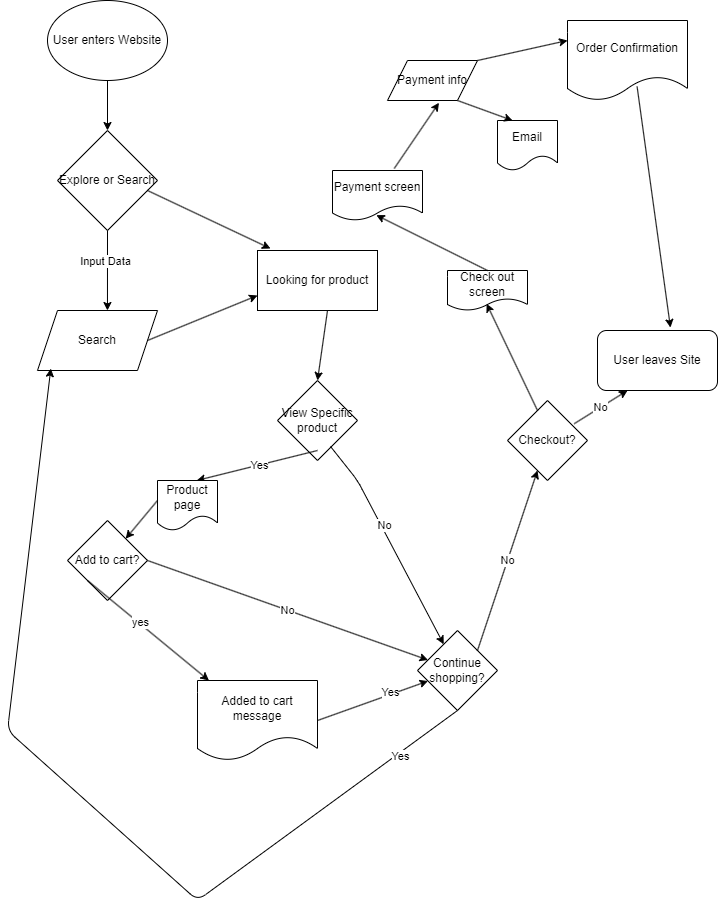

The diagram above was exported from draw.io. Its source (the exported page's mxGraphModel, read from the mxfile embedded in the PNG):
<mxGraphModel dx="549" dy="1092" grid="1" gridSize="10" guides="1" tooltips="1" connect="1" arrows="1" fold="1" page="1" pageScale="1" pageWidth="850" pageHeight="1100" math="0" shadow="0">
  <root>
    <mxCell id="0" />
    <mxCell id="1" parent="0" />
    <mxCell id="10" value="User enters Website" style="ellipse;whiteSpace=wrap;html=1;" vertex="1" parent="1">
      <mxGeometry x="50" y="20" width="120" height="80" as="geometry" />
    </mxCell>
    <mxCell id="12" value="" style="endArrow=classic;html=1;" edge="1" parent="1">
      <mxGeometry width="50" height="50" relative="1" as="geometry">
        <mxPoint x="110" y="100" as="sourcePoint" />
        <mxPoint x="110" y="150" as="targetPoint" />
      </mxGeometry>
    </mxCell>
    <mxCell id="14" value="Explore or Search" style="rhombus;whiteSpace=wrap;html=1;" vertex="1" parent="1">
      <mxGeometry x="60" y="150" width="100" height="100" as="geometry" />
    </mxCell>
    <mxCell id="15" value="Search" style="shape=parallelogram;perimeter=parallelogramPerimeter;whiteSpace=wrap;html=1;fixedSize=1;" vertex="1" parent="1">
      <mxGeometry x="40" y="330" width="120" height="60" as="geometry" />
    </mxCell>
    <mxCell id="16" value="" style="endArrow=classic;html=1;entryX=0.583;entryY=0;entryDx=0;entryDy=0;entryPerimeter=0;exitX=0.5;exitY=1;exitDx=0;exitDy=0;" edge="1" parent="1" source="14" target="15">
      <mxGeometry width="50" height="50" relative="1" as="geometry">
        <mxPoint x="110" y="260" as="sourcePoint" />
        <mxPoint x="160" y="210" as="targetPoint" />
      </mxGeometry>
    </mxCell>
    <mxCell id="17" value="Input Data" style="edgeLabel;html=1;align=center;verticalAlign=middle;resizable=0;points=[];" vertex="1" connectable="0" parent="16">
      <mxGeometry x="-0.25" y="-2" relative="1" as="geometry">
        <mxPoint as="offset" />
      </mxGeometry>
    </mxCell>
    <mxCell id="18" value="Looking for product" style="rounded=0;whiteSpace=wrap;html=1;" vertex="1" parent="1">
      <mxGeometry x="260" y="270" width="120" height="60" as="geometry" />
    </mxCell>
    <mxCell id="19" value="" style="endArrow=classic;html=1;entryX=0.108;entryY=-0.033;entryDx=0;entryDy=0;entryPerimeter=0;" edge="1" parent="1" target="18">
      <mxGeometry width="50" height="50" relative="1" as="geometry">
        <mxPoint x="150" y="210" as="sourcePoint" />
        <mxPoint x="200" y="160" as="targetPoint" />
      </mxGeometry>
    </mxCell>
    <mxCell id="20" value="" style="endArrow=classic;html=1;entryX=0;entryY=0.75;entryDx=0;entryDy=0;" edge="1" parent="1" target="18">
      <mxGeometry width="50" height="50" relative="1" as="geometry">
        <mxPoint x="150" y="360" as="sourcePoint" />
        <mxPoint x="200" y="310" as="targetPoint" />
      </mxGeometry>
    </mxCell>
    <mxCell id="21" value="View Specific product" style="rhombus;whiteSpace=wrap;html=1;" vertex="1" parent="1">
      <mxGeometry x="280" y="400" width="80" height="80" as="geometry" />
    </mxCell>
    <mxCell id="22" value="" style="endArrow=classic;html=1;entryX=0.5;entryY=0;entryDx=0;entryDy=0;" edge="1" parent="1" target="21">
      <mxGeometry width="50" height="50" relative="1" as="geometry">
        <mxPoint x="330" y="330" as="sourcePoint" />
        <mxPoint x="380" y="280" as="targetPoint" />
      </mxGeometry>
    </mxCell>
    <mxCell id="23" value="" style="endArrow=classic;html=1;" edge="1" parent="1">
      <mxGeometry width="50" height="50" relative="1" as="geometry">
        <mxPoint x="320" y="470" as="sourcePoint" />
        <mxPoint x="199.23" y="500" as="targetPoint" />
      </mxGeometry>
    </mxCell>
    <mxCell id="29" value="Yes" style="edgeLabel;html=1;align=center;verticalAlign=middle;resizable=0;points=[];" vertex="1" connectable="0" parent="23">
      <mxGeometry x="-0.0426" relative="1" as="geometry">
        <mxPoint as="offset" />
      </mxGeometry>
    </mxCell>
    <mxCell id="24" value="Add to cart?" style="rhombus;whiteSpace=wrap;html=1;" vertex="1" parent="1">
      <mxGeometry x="70" y="540" width="80" height="80" as="geometry" />
    </mxCell>
    <mxCell id="25" value="Continue shopping?" style="rhombus;whiteSpace=wrap;html=1;" vertex="1" parent="1">
      <mxGeometry x="420" y="650" width="80" height="80" as="geometry" />
    </mxCell>
    <mxCell id="26" value="Added to cart message" style="shape=document;whiteSpace=wrap;html=1;boundedLbl=1;" vertex="1" parent="1">
      <mxGeometry x="200" y="700" width="120" height="80" as="geometry" />
    </mxCell>
    <mxCell id="27" value="" style="endArrow=classic;html=1;exitX=0;exitY=1;exitDx=0;exitDy=0;" edge="1" parent="1" source="24" target="26">
      <mxGeometry width="50" height="50" relative="1" as="geometry">
        <mxPoint x="270" y="600" as="sourcePoint" />
        <mxPoint x="320" y="550" as="targetPoint" />
      </mxGeometry>
    </mxCell>
    <mxCell id="28" value="yes" style="edgeLabel;html=1;align=center;verticalAlign=middle;resizable=0;points=[];" vertex="1" connectable="0" parent="27">
      <mxGeometry x="-0.1487" y="1" relative="1" as="geometry">
        <mxPoint as="offset" />
      </mxGeometry>
    </mxCell>
    <mxCell id="30" value="" style="endArrow=classic;html=1;exitX=0.663;exitY=0.825;exitDx=0;exitDy=0;exitPerimeter=0;" edge="1" parent="1" source="21" target="25">
      <mxGeometry width="50" height="50" relative="1" as="geometry">
        <mxPoint x="340" y="470" as="sourcePoint" />
        <mxPoint x="390" y="420" as="targetPoint" />
        <Array as="points">
          <mxPoint x="360" y="500" />
        </Array>
      </mxGeometry>
    </mxCell>
    <mxCell id="31" value="No" style="edgeLabel;html=1;align=center;verticalAlign=middle;resizable=0;points=[];" vertex="1" connectable="0" parent="30">
      <mxGeometry x="-0.1691" y="3" relative="1" as="geometry">
        <mxPoint as="offset" />
      </mxGeometry>
    </mxCell>
    <mxCell id="32" value="" style="endArrow=classic;html=1;" edge="1" parent="1" target="25">
      <mxGeometry width="50" height="50" relative="1" as="geometry">
        <mxPoint x="320" y="740" as="sourcePoint" />
        <mxPoint x="370" y="690" as="targetPoint" />
      </mxGeometry>
    </mxCell>
    <mxCell id="33" value="Yes" style="edgeLabel;html=1;align=center;verticalAlign=middle;resizable=0;points=[];" vertex="1" connectable="0" parent="32">
      <mxGeometry x="0.332" y="2" relative="1" as="geometry">
        <mxPoint as="offset" />
      </mxGeometry>
    </mxCell>
    <mxCell id="34" value="Product page" style="shape=document;whiteSpace=wrap;html=1;boundedLbl=1;" vertex="1" parent="1">
      <mxGeometry x="160" y="500" width="60" height="50" as="geometry" />
    </mxCell>
    <mxCell id="35" value="" style="endArrow=classic;html=1;" edge="1" parent="1" target="24">
      <mxGeometry width="50" height="50" relative="1" as="geometry">
        <mxPoint x="160" y="520" as="sourcePoint" />
        <mxPoint x="210" y="470" as="targetPoint" />
      </mxGeometry>
    </mxCell>
    <mxCell id="37" value="No" style="endArrow=classic;html=1;exitX=1;exitY=0.5;exitDx=0;exitDy=0;" edge="1" parent="1" source="24" target="25">
      <mxGeometry width="50" height="50" relative="1" as="geometry">
        <mxPoint x="160" y="600" as="sourcePoint" />
        <mxPoint x="210" y="550" as="targetPoint" />
      </mxGeometry>
    </mxCell>
    <mxCell id="38" value="" style="endArrow=classic;html=1;exitX=0.5;exitY=1;exitDx=0;exitDy=0;entryX=0.111;entryY=0.967;entryDx=0;entryDy=0;entryPerimeter=0;" edge="1" parent="1" source="25" target="15">
      <mxGeometry width="50" height="50" relative="1" as="geometry">
        <mxPoint x="220" y="850" as="sourcePoint" />
        <mxPoint x="20" y="860" as="targetPoint" />
        <Array as="points">
          <mxPoint x="200" y="920" />
          <mxPoint x="10" y="750" />
        </Array>
      </mxGeometry>
    </mxCell>
    <mxCell id="39" value="Yes" style="edgeLabel;html=1;align=center;verticalAlign=middle;resizable=0;points=[];" vertex="1" connectable="0" parent="38">
      <mxGeometry x="-0.8441" y="3" relative="1" as="geometry">
        <mxPoint as="offset" />
      </mxGeometry>
    </mxCell>
    <mxCell id="41" value="Checkout?" style="rhombus;whiteSpace=wrap;html=1;" vertex="1" parent="1">
      <mxGeometry x="510" y="420" width="80" height="80" as="geometry" />
    </mxCell>
    <mxCell id="42" value="No" style="endArrow=classic;html=1;" edge="1" parent="1" target="41">
      <mxGeometry width="50" height="50" relative="1" as="geometry">
        <mxPoint x="480" y="670" as="sourcePoint" />
        <mxPoint x="530" y="620" as="targetPoint" />
      </mxGeometry>
    </mxCell>
    <mxCell id="43" value="User leaves Site" style="rounded=1;whiteSpace=wrap;html=1;" vertex="1" parent="1">
      <mxGeometry x="600" y="350" width="120" height="60" as="geometry" />
    </mxCell>
    <mxCell id="44" value="No" style="endArrow=classic;html=1;entryX=0.25;entryY=1;entryDx=0;entryDy=0;exitX=0.834;exitY=0.29;exitDx=0;exitDy=0;exitPerimeter=0;" edge="1" parent="1" source="41" target="43">
      <mxGeometry width="50" height="50" relative="1" as="geometry">
        <mxPoint x="590" y="440" as="sourcePoint" />
        <mxPoint x="620" y="400" as="targetPoint" />
      </mxGeometry>
    </mxCell>
    <mxCell id="45" value="Check out screen" style="shape=document;whiteSpace=wrap;html=1;boundedLbl=1;" vertex="1" parent="1">
      <mxGeometry x="450" y="290" width="80" height="40" as="geometry" />
    </mxCell>
    <mxCell id="46" value="" style="endArrow=classic;html=1;entryX=0.489;entryY=0.831;entryDx=0;entryDy=0;entryPerimeter=0;" edge="1" parent="1" target="45">
      <mxGeometry width="50" height="50" relative="1" as="geometry">
        <mxPoint x="540" y="430" as="sourcePoint" />
        <mxPoint x="590" y="380" as="targetPoint" />
      </mxGeometry>
    </mxCell>
    <mxCell id="47" value="Payment screen" style="shape=document;whiteSpace=wrap;html=1;boundedLbl=1;" vertex="1" parent="1">
      <mxGeometry x="335" y="190" width="90" height="50" as="geometry" />
    </mxCell>
    <mxCell id="48" value="" style="endArrow=classic;html=1;entryX=0.487;entryY=0.893;entryDx=0;entryDy=0;entryPerimeter=0;" edge="1" parent="1" target="47">
      <mxGeometry width="50" height="50" relative="1" as="geometry">
        <mxPoint x="490" y="290" as="sourcePoint" />
        <mxPoint x="540" y="240" as="targetPoint" />
      </mxGeometry>
    </mxCell>
    <mxCell id="49" value="Payment info" style="shape=parallelogram;perimeter=parallelogramPerimeter;whiteSpace=wrap;html=1;fixedSize=1;" vertex="1" parent="1">
      <mxGeometry x="390" y="80" width="90" height="40" as="geometry" />
    </mxCell>
    <mxCell id="50" value="" style="endArrow=classic;html=1;entryX=0.572;entryY=1.057;entryDx=0;entryDy=0;entryPerimeter=0;exitX=0.686;exitY=-0.04;exitDx=0;exitDy=0;exitPerimeter=0;" edge="1" parent="1" source="47" target="49">
      <mxGeometry width="50" height="50" relative="1" as="geometry">
        <mxPoint x="460" y="170" as="sourcePoint" />
        <mxPoint x="510" y="120" as="targetPoint" />
      </mxGeometry>
    </mxCell>
    <mxCell id="51" value="Order Confirmation" style="shape=document;whiteSpace=wrap;html=1;boundedLbl=1;" vertex="1" parent="1">
      <mxGeometry x="570" y="40" width="120" height="80" as="geometry" />
    </mxCell>
    <mxCell id="52" value="" style="endArrow=classic;html=1;entryX=0;entryY=0.25;entryDx=0;entryDy=0;" edge="1" parent="1" target="51">
      <mxGeometry width="50" height="50" relative="1" as="geometry">
        <mxPoint x="480" y="80" as="sourcePoint" />
        <mxPoint x="530" y="30" as="targetPoint" />
      </mxGeometry>
    </mxCell>
    <mxCell id="53" value="" style="endArrow=classic;html=1;entryX=0.608;entryY=-0.049;entryDx=0;entryDy=0;entryPerimeter=0;exitX=0.58;exitY=0.826;exitDx=0;exitDy=0;exitPerimeter=0;" edge="1" parent="1" source="51" target="43">
      <mxGeometry width="50" height="50" relative="1" as="geometry">
        <mxPoint x="630" y="160" as="sourcePoint" />
        <mxPoint x="680" y="110" as="targetPoint" />
      </mxGeometry>
    </mxCell>
    <mxCell id="54" value="Email" style="shape=document;whiteSpace=wrap;html=1;boundedLbl=1;" vertex="1" parent="1">
      <mxGeometry x="500" y="140" width="60" height="50" as="geometry" />
    </mxCell>
    <mxCell id="55" value="" style="endArrow=classic;html=1;entryX=0.25;entryY=0;entryDx=0;entryDy=0;" edge="1" parent="1" target="54">
      <mxGeometry width="50" height="50" relative="1" as="geometry">
        <mxPoint x="460" y="120" as="sourcePoint" />
        <mxPoint x="510" y="70" as="targetPoint" />
      </mxGeometry>
    </mxCell>
  </root>
</mxGraphModel>